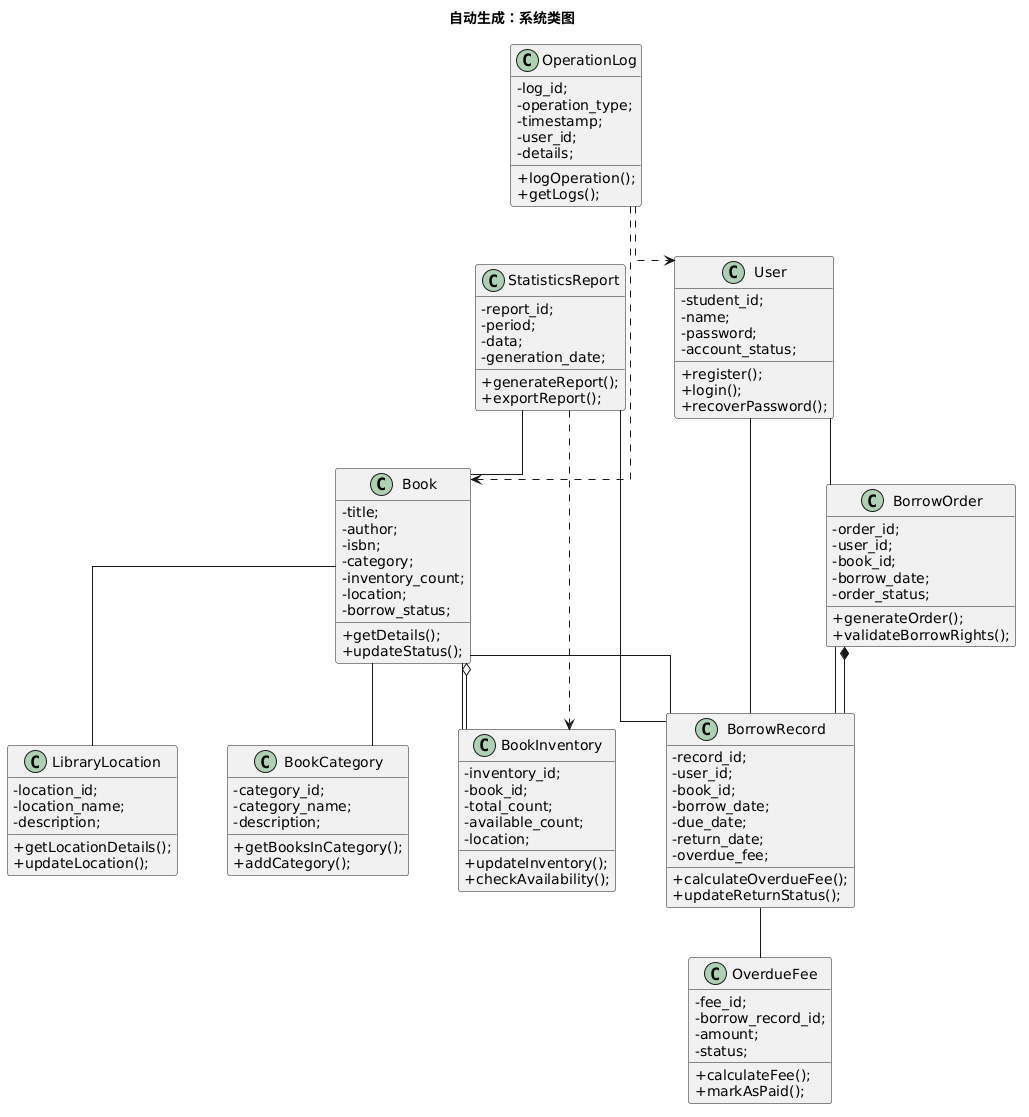

The diagram above was rendered by PlantUML. Its source (embedded in the PNG):
@startuml
title 自动生成：系统类图
skinparam classAttributeIconSize 0
skinparam linetype ortho
skinparam nodesep 50
skinparam ranksep 50

' ==========================================
' 1. 定义类及其属性与方法
' ==========================================

class "User" {
  ' 属性区 (默认设为 private: -)
  - student_id;
  - name;
  - password;
  - account_status;
  
  ' 方法区 (默认设为 public: +)
  + register();
  + login();
  + recoverPassword();
}

class "Book" {
  ' 属性区 (默认设为 private: -)
  - title;
  - author;
  - isbn;
  - category;
  - inventory_count;
  - location;
  - borrow_status;
  
  ' 方法区 (默认设为 public: +)
  + getDetails();
  + updateStatus();
}

class "BorrowRecord" {
  ' 属性区 (默认设为 private: -)
  - record_id;
  - user_id;
  - book_id;
  - borrow_date;
  - due_date;
  - return_date;
  - overdue_fee;
  
  ' 方法区 (默认设为 public: +)
  + calculateOverdueFee();
  + updateReturnStatus();
}

class "BorrowOrder" {
  ' 属性区 (默认设为 private: -)
  - order_id;
  - user_id;
  - book_id;
  - borrow_date;
  - order_status;
  
  ' 方法区 (默认设为 public: +)
  + generateOrder();
  + validateBorrowRights();
}

class "BookCategory" {
  ' 属性区 (默认设为 private: -)
  - category_id;
  - category_name;
  - description;
  
  ' 方法区 (默认设为 public: +)
  + getBooksInCategory();
  + addCategory();
}

class "LibraryLocation" {
  ' 属性区 (默认设为 private: -)
  - location_id;
  - location_name;
  - description;
  
  ' 方法区 (默认设为 public: +)
  + getLocationDetails();
  + updateLocation();
}

class "OverdueFee" {
  ' 属性区 (默认设为 private: -)
  - fee_id;
  - borrow_record_id;
  - amount;
  - status;
  
  ' 方法区 (默认设为 public: +)
  + calculateFee();
  + markAsPaid();
}

class "OperationLog" {
  ' 属性区 (默认设为 private: -)
  - log_id;
  - operation_type;
  - timestamp;
  - user_id;
  - details;
  
  ' 方法区 (默认设为 public: +)
  + logOperation();
  + getLogs();
}

class "StatisticsReport" {
  ' 属性区 (默认设为 private: -)
  - report_id;
  - period;
  - data;
  - generation_date;
  
  ' 方法区 (默认设为 public: +)
  + generateReport();
  + exportReport();
}

class "BookInventory" {
  ' 属性区 (默认设为 private: -)
  - inventory_id;
  - book_id;
  - total_count;
  - available_count;
  - location;
  
  ' 方法区 (默认设为 public: +)
  + updateInventory();
  + checkAvailability();
}



' ==========================================
' 2. 定义类之间的关系
' ==========================================

' 2.1 Association (关联关系: --)

"User" -- "BorrowRecord"

"User" -- "BorrowOrder"

"Book" -- "BorrowRecord"

"Book" -- "BookCategory"

"Book" -- "LibraryLocation"

"Book" -- "BookInventory"

"BorrowRecord" -- "OverdueFee"

"BorrowOrder" -- "BorrowRecord"

"StatisticsReport" -- "BorrowRecord"

"StatisticsReport" -- "Book"


' 2.2 Generalization (泛化/继承关系: --|>)
' 注意：PlantUML 中箭头指向父类，所以如果是 ["子类", "父类"]，用 --|>


' 2.3 Composition (组合关系: *--)
' 注意：强整体拥有部分，如果是 ["整体", "部分"]，用 *--

"BorrowOrder" *-- "BorrowRecord"


' 2.4 Aggregation (聚合关系: o--)
' 注意：弱整体包含部分，如果是 ["整体", "部分"]，用 o--

"Book" o-- "BookInventory"


' 2.5 Dependency (依赖关系: ..>)
' 注意：源类依赖目标类，如果是 ["源类", "目标类"]，用 ..>

"OperationLog" ..> "User"

"OperationLog" ..> "Book"

"StatisticsReport" ..> "BookInventory"
@enduml